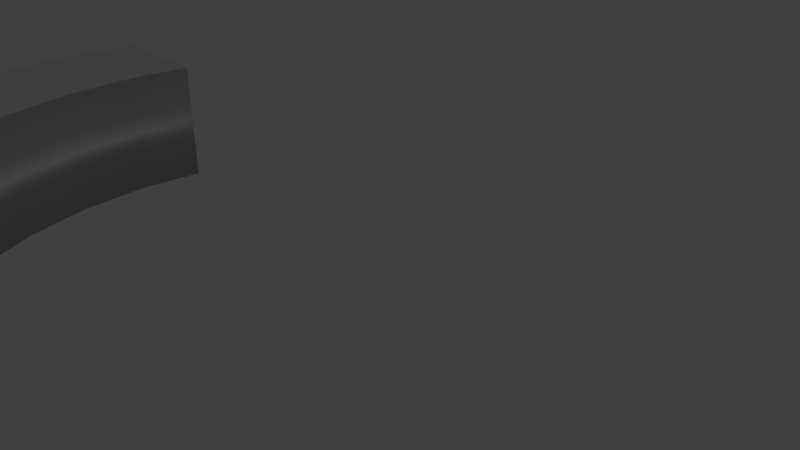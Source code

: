 # Source: collider.blend  (saved by Blender 2.79.0; exported with 4.5.12 LTS)
import bpy
from mathutils import Matrix  # noqa: F401  (used for matrix-valued properties, if any)

bpy.ops.wm.read_factory_settings(use_empty=True)
scene = bpy.context.scene
scene.name = 'Scene'

# ---- collections
col_collection_1 = bpy.data.collections.new('Collection 1'); scene.collection.children.link(col_collection_1)

# ---- world
world_world = bpy.data.worlds.new('World'); scene.world = world_world
world_world.color = (0.05088, 0.05088, 0.05088)
world_world.use_sun_shadow = False
world_world.sun_shadow_jitter_overblur = 0.0
world_world.cycles.sampling_method = 'MANUAL'

# ---- cameras
cam_camera = bpy.data.cameras.new('Camera')
cam_camera.clip_end = 100.0
cam_camera.lens = 35.0
cam_camera.sensor_width = 32.0
cam_camera.sensor_height = 18.0
cam_camera.ortho_scale = 7.314
cam_camera.dof.focus_distance = 0.0
cam_camera.dof.aperture_fstop = 128.0

# ---- lights
light_lamp = bpy.data.lights.new('Lamp', 'POINT')
light_lamp.transmission_factor = 0.0
light_lamp.cutoff_distance = 30.0
light_lamp.energy = 100.0
light_lamp.shadow_buffer_clip_start = 1.001
light_lamp.shadow_soft_size = 0.1
light_lamp.shadow_maximum_resolution = 0.006
light_lamp.use_absolute_resolution = True

# ---- meshes
me_cube_003 = bpy.data.meshes.new('Cube.003')
me_cube_003.from_pydata([(-0.7391, -0.3061, 1.0), (-0.7391, -0.3061, -1.0), (-0.6652, -0.4445, 1.0), (-0.6652, -0.4445, -1.0), (-0.7846, -0.1561, 1.0), (-0.7846, -0.1561, -1.0), (-0.5657, -0.5657, 1.0), (-0.5657, -0.5657, -1.0), (-0.1561, -0.7846, 1.0), (-0.1561, -0.7846, -1.0), (-2.607e-07, -0.8, 1.0), (-2.607e-07, -0.8, -1.0), (-0.3061, -0.7391, 1.0), (-0.3061, -0.7391, -1.0), (-0.8, 7.725e-07, 1.0), (-0.8, 7.725e-07, -1.0), (-0.4445, -0.6652, 1.0), (-0.4445, -0.6652, -1.0), (-0.5543, -0.2296, 1.0), (-0.5543, -0.2296, -1.0), (-0.4989, -0.3333, 1.0), (-0.4989, -0.3333, -1.0), (-0.5885, -0.1171, 1.0), (-0.5885, -0.1171, -1.0), (-0.4243, -0.4243, 1.0), (-0.4243, -0.4243, -1.0), (-0.1171, -0.5885, 1.0), (-0.1171, -0.5885, -1.0), (-1.955e-07, -0.6, 1.0), (-1.955e-07, -0.6, -1.0), (-0.2296, -0.5543, 1.0), (-0.2296, -0.5543, -1.0), (-0.6, 5.794e-07, 1.0), (-0.6, 5.794e-07, -1.0), (-0.3333, -0.4989, 1.0), (-0.3333, -0.4989, -1.0), (0.0327, -0.7968, 1.0), (0.0327, -0.5968, 1.0), (0.0327, -0.5968, -1.0), (0.0327, -0.7968, -1.0), (-0.7902, 0.1, 1.0), (-0.5902, 0.1, -1.0), (-0.5902, 0.1, 1.0), (-0.7902, 0.1, -1.0)], [], [(9, 11, 10, 8), (11, 39, 36, 10), (17, 13, 12, 16), (15, 43, 41, 33), (7, 17, 16, 6), (1, 3, 2, 0), (15, 5, 4, 14), (13, 9, 8, 12), (5, 1, 0, 4), (3, 7, 6, 2), (27, 26, 28, 29), (29, 28, 37, 38), (35, 34, 30, 31), (25, 24, 34, 35), (19, 18, 20, 21), (33, 32, 22, 23), (31, 30, 26, 27), (23, 22, 18, 19), (14, 32, 42, 40), (33, 23, 19, 21, 25, 35, 31, 27, 29, 38, 39, 11, 9, 13, 17, 7, 3, 1, 5, 15), (21, 20, 24, 25), (36, 37, 28, 26, 30, 34, 24, 20, 18, 22, 32, 14, 4, 0, 2, 6, 16, 12, 8, 10), (43, 40, 42, 41), (40, 43, 15, 14), (37, 36, 39, 38), (41, 42, 32, 33)])
me_cube_003.polygons.foreach_set('use_smooth', [1, 1, 1, 0, 1, 1, 1, 1, 1, 1, 1, 1, 1, 1, 1, 1, 1, 1, 0, 0, 1, 0, 0, 1, 0, 1])
me_cube_003.use_remesh_preserve_volume = False
me_cube_003.use_remesh_preserve_attributes = False
me_cube_003.use_mirror_vertex_groups = False
me_cube_003.update()

# ---- objects
ob_cube = bpy.data.objects.new('Cube', me_cube_003)
ob_lamp = bpy.data.objects.new('Lamp', light_lamp)
ob_camera = bpy.data.objects.new('Camera', cam_camera)

# ---- transforms, parenting, visibility, modifiers, constraints
ob_cube.location = (0.0, 0.0, 0.0)
ob_cube.scale = (10.0, 10.0, 1.0)
ob_cube.lineart.crease_threshold = 0.0
ob_lamp.location = (4.076, 1.005, 5.904)
ob_lamp.rotation_euler = (0.6503, 0.05522, 1.866)
ob_lamp.lock_rotations_4d = False
ob_lamp.empty_display_type = 'ARROWS'
ob_lamp.color = (0.0, 0.0, 0.0, 0.0)
ob_lamp.lineart.crease_threshold = 0.0
ob_camera.location = (7.481, -6.508, 5.344)
ob_camera.rotation_euler = (1.109, 0.0, 0.8149)
ob_camera.lock_rotations_4d = False
ob_camera.empty_display_type = 'ARROWS'
ob_camera.color = (0.0, 0.0, 0.0, 0.0)
ob_camera.display_type = 'WIRE'
ob_camera.lineart.crease_threshold = 0.0

# ---- collection membership
col_collection_1.objects.link(ob_cube)
col_collection_1.objects.link(ob_lamp)
col_collection_1.objects.link(ob_camera)

# ---- scene / render settings (as saved in the file)
scene.camera = ob_camera
scene.frame_start = 1; scene.frame_end = 250; scene.frame_set(1)
scene.render.engine = 'BLENDER_EEVEE_NEXT'
scene.render.resolution_percentage = 50
scene.render.dither_intensity = 0.0
scene.cycles.use_denoising = False
scene.cycles.samples = 128
scene.cycles.sampling_pattern = 'TABULATED_SOBOL'
scene.cycles.use_adaptive_sampling = False
scene.cycles.use_light_tree = False
scene.cycles.blur_glossy = 0.0
scene.cycles.sample_clamp_indirect = 0.0
scene.view_settings.view_transform = 'Standard'
bpy.context.view_layer.update()
